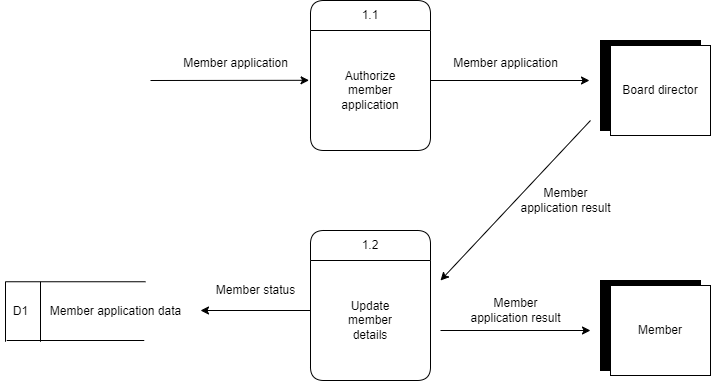

The diagram above was exported from draw.io. Its source (the exported page's mxGraphModel, read from the mxfile embedded in the PNG):
<mxGraphModel dx="121" dy="557" grid="1" gridSize="10" guides="1" tooltips="1" connect="1" arrows="1" fold="1" page="1" pageScale="1" pageWidth="1169" pageHeight="1654" math="0" shadow="0">
  <root>
    <mxCell id="0" />
    <mxCell id="1" parent="0" />
    <mxCell id="XZtJoXIHhLJ1g3ILdaE8-1" value="1.2" style="swimlane;fontStyle=0;childLayout=stackLayout;horizontal=1;startSize=30;horizontalStack=0;resizeParent=1;resizeParentMax=0;resizeLast=0;collapsible=1;marginBottom=0;whiteSpace=wrap;html=1;rounded=1;" vertex="1" parent="1">
      <mxGeometry x="1510" y="260" width="120" height="150" as="geometry" />
    </mxCell>
    <mxCell id="e6Y8baRnc7CZACEN8Tvj-11" value="" style="endArrow=classic;html=1;rounded=0;" edge="1" parent="XZtJoXIHhLJ1g3ILdaE8-1">
      <mxGeometry width="50" height="50" relative="1" as="geometry">
        <mxPoint y="80" as="sourcePoint" />
        <mxPoint x="-110" y="80" as="targetPoint" />
      </mxGeometry>
    </mxCell>
    <mxCell id="XZtJoXIHhLJ1g3ILdaE8-2" value="&lt;div&gt;Update&lt;/div&gt;&lt;div&gt;member&lt;/div&gt;&lt;div&gt;details&lt;/div&gt;" style="text;strokeColor=none;fillColor=none;align=center;verticalAlign=middle;spacingLeft=4;spacingRight=4;overflow=hidden;points=[[0,0.5],[1,0.5]];portConstraint=eastwest;rotatable=0;whiteSpace=wrap;html=1;" vertex="1" parent="XZtJoXIHhLJ1g3ILdaE8-1">
      <mxGeometry y="30" width="120" height="120" as="geometry" />
    </mxCell>
    <mxCell id="XZtJoXIHhLJ1g3ILdaE8-3" value="" style="group" connectable="0" vertex="1" parent="1">
      <mxGeometry x="1800" y="70" width="110" height="95" as="geometry" />
    </mxCell>
    <mxCell id="XZtJoXIHhLJ1g3ILdaE8-4" value="New User" style="rounded=0;whiteSpace=wrap;html=1;fillColor=#000000;" vertex="1" parent="XZtJoXIHhLJ1g3ILdaE8-3">
      <mxGeometry width="100" height="90" as="geometry" />
    </mxCell>
    <mxCell id="XZtJoXIHhLJ1g3ILdaE8-5" value="Board director" style="rounded=0;whiteSpace=wrap;html=1;" vertex="1" parent="XZtJoXIHhLJ1g3ILdaE8-3">
      <mxGeometry x="10" y="5" width="100" height="90" as="geometry" />
    </mxCell>
    <mxCell id="XZtJoXIHhLJ1g3ILdaE8-10" value="1.1" style="swimlane;fontStyle=0;childLayout=stackLayout;horizontal=1;startSize=30;horizontalStack=0;resizeParent=1;resizeParentMax=0;resizeLast=0;collapsible=1;marginBottom=0;whiteSpace=wrap;html=1;rounded=1;" vertex="1" parent="1">
      <mxGeometry x="1510" y="30" width="120" height="150" as="geometry" />
    </mxCell>
    <mxCell id="XZtJoXIHhLJ1g3ILdaE8-11" value="&lt;div&gt;Authorize&lt;/div&gt;&lt;div&gt;member&lt;/div&gt;&lt;div&gt;application&lt;/div&gt;" style="text;strokeColor=none;fillColor=none;align=center;verticalAlign=middle;spacingLeft=4;spacingRight=4;overflow=hidden;points=[[0,0.5],[1,0.5]];portConstraint=eastwest;rotatable=0;whiteSpace=wrap;html=1;" vertex="1" parent="XZtJoXIHhLJ1g3ILdaE8-10">
      <mxGeometry y="30" width="120" height="120" as="geometry" />
    </mxCell>
    <mxCell id="XZtJoXIHhLJ1g3ILdaE8-13" value="" style="endArrow=classic;html=1;rounded=0;entryX=-0.012;entryY=0.415;entryDx=0;entryDy=0;entryPerimeter=0;" edge="1" parent="1" target="XZtJoXIHhLJ1g3ILdaE8-11">
      <mxGeometry width="50" height="50" relative="1" as="geometry">
        <mxPoint x="1350" y="110" as="sourcePoint" />
        <mxPoint x="1400" y="60" as="targetPoint" />
      </mxGeometry>
    </mxCell>
    <mxCell id="XZtJoXIHhLJ1g3ILdaE8-14" value="" style="endArrow=classic;html=1;rounded=0;entryX=-0.012;entryY=0.415;entryDx=0;entryDy=0;entryPerimeter=0;" edge="1" parent="1">
      <mxGeometry width="50" height="50" relative="1" as="geometry">
        <mxPoint x="1630" y="110" as="sourcePoint" />
        <mxPoint x="1789" y="110" as="targetPoint" />
      </mxGeometry>
    </mxCell>
    <mxCell id="XZtJoXIHhLJ1g3ILdaE8-15" value="" style="group" connectable="0" vertex="1" parent="1">
      <mxGeometry x="1800" y="310" width="110" height="95" as="geometry" />
    </mxCell>
    <mxCell id="XZtJoXIHhLJ1g3ILdaE8-16" value="New User" style="rounded=0;whiteSpace=wrap;html=1;fillColor=#000000;" vertex="1" parent="XZtJoXIHhLJ1g3ILdaE8-15">
      <mxGeometry width="100" height="90" as="geometry" />
    </mxCell>
    <mxCell id="XZtJoXIHhLJ1g3ILdaE8-17" value="Member" style="rounded=0;whiteSpace=wrap;html=1;" vertex="1" parent="XZtJoXIHhLJ1g3ILdaE8-15">
      <mxGeometry x="10" y="5" width="100" height="90" as="geometry" />
    </mxCell>
    <mxCell id="XZtJoXIHhLJ1g3ILdaE8-18" value="" style="endArrow=classic;html=1;rounded=0;" edge="1" parent="1">
      <mxGeometry width="50" height="50" relative="1" as="geometry">
        <mxPoint x="1790" y="150" as="sourcePoint" />
        <mxPoint x="1640" y="310" as="targetPoint" />
      </mxGeometry>
    </mxCell>
    <mxCell id="XZtJoXIHhLJ1g3ILdaE8-19" value="" style="endArrow=classic;html=1;rounded=0;" edge="1" parent="1">
      <mxGeometry width="50" height="50" relative="1" as="geometry">
        <mxPoint x="1640" y="360" as="sourcePoint" />
        <mxPoint x="1790" y="360" as="targetPoint" />
      </mxGeometry>
    </mxCell>
    <mxCell id="e6Y8baRnc7CZACEN8Tvj-1" value="" style="group" connectable="0" vertex="1" parent="1">
      <mxGeometry x="1200" y="250" width="175" height="121.25" as="geometry" />
    </mxCell>
    <mxCell id="e6Y8baRnc7CZACEN8Tvj-2" value="" style="shape=partialRectangle;whiteSpace=wrap;html=1;bottom=0;right=0;fillColor=none;" vertex="1" parent="e6Y8baRnc7CZACEN8Tvj-1">
      <mxGeometry x="5" y="61.25000000000001" width="140" height="60" as="geometry" />
    </mxCell>
    <mxCell id="e6Y8baRnc7CZACEN8Tvj-3" value="" style="endArrow=none;html=1;rounded=0;exitX=0.25;exitY=1;exitDx=0;exitDy=0;" edge="1" parent="e6Y8baRnc7CZACEN8Tvj-1" source="e6Y8baRnc7CZACEN8Tvj-2">
      <mxGeometry width="50" height="50" relative="1" as="geometry">
        <mxPoint x="40" y="116.25" as="sourcePoint" />
        <mxPoint x="40" y="61.25000000000001" as="targetPoint" />
      </mxGeometry>
    </mxCell>
    <mxCell id="e6Y8baRnc7CZACEN8Tvj-4" value="" style="shape=partialRectangle;whiteSpace=wrap;html=1;right=0;top=0;bottom=0;fillColor=none;routingCenterX=-0.5;rotation=-90;" vertex="1" parent="e6Y8baRnc7CZACEN8Tvj-1">
      <mxGeometry x="15" y="-8.749999999999993" width="120" height="137.5" as="geometry" />
    </mxCell>
    <mxCell id="e6Y8baRnc7CZACEN8Tvj-5" value="D1" style="text;html=1;align=center;verticalAlign=middle;resizable=0;points=[];autosize=1;strokeColor=none;fillColor=none;" vertex="1" parent="e6Y8baRnc7CZACEN8Tvj-1">
      <mxGeometry y="76.25" width="40" height="30" as="geometry" />
    </mxCell>
    <mxCell id="e6Y8baRnc7CZACEN8Tvj-6" value="Member application data" style="text;html=1;align=center;verticalAlign=middle;resizable=0;points=[];autosize=1;strokeColor=none;fillColor=none;" vertex="1" parent="e6Y8baRnc7CZACEN8Tvj-1">
      <mxGeometry x="40" y="76.25" width="150" height="30" as="geometry" />
    </mxCell>
    <mxCell id="e6Y8baRnc7CZACEN8Tvj-7" value="Member application" style="text;html=1;align=center;verticalAlign=middle;resizable=0;points=[];autosize=1;strokeColor=none;fillColor=none;" vertex="1" parent="1">
      <mxGeometry x="1370" y="78" width="130" height="30" as="geometry" />
    </mxCell>
    <mxCell id="e6Y8baRnc7CZACEN8Tvj-8" value="Member application" style="text;html=1;align=center;verticalAlign=middle;resizable=0;points=[];autosize=1;strokeColor=none;fillColor=none;" vertex="1" parent="1">
      <mxGeometry x="1640" y="78" width="130" height="30" as="geometry" />
    </mxCell>
    <mxCell id="e6Y8baRnc7CZACEN8Tvj-9" value="Member&lt;div&gt;application result&lt;/div&gt;" style="text;html=1;align=center;verticalAlign=middle;resizable=0;points=[];autosize=1;strokeColor=none;fillColor=none;" vertex="1" parent="1">
      <mxGeometry x="1710" y="210" width="110" height="40" as="geometry" />
    </mxCell>
    <mxCell id="e6Y8baRnc7CZACEN8Tvj-10" value="Member&lt;div&gt;application result&lt;/div&gt;" style="text;html=1;align=center;verticalAlign=middle;resizable=0;points=[];autosize=1;strokeColor=none;fillColor=none;" vertex="1" parent="1">
      <mxGeometry x="1660" y="320" width="110" height="40" as="geometry" />
    </mxCell>
    <mxCell id="e6Y8baRnc7CZACEN8Tvj-12" value="Member status" style="text;html=1;align=center;verticalAlign=middle;resizable=0;points=[];autosize=1;strokeColor=none;fillColor=none;" vertex="1" parent="1">
      <mxGeometry x="1405" y="305" width="100" height="30" as="geometry" />
    </mxCell>
  </root>
</mxGraphModel>